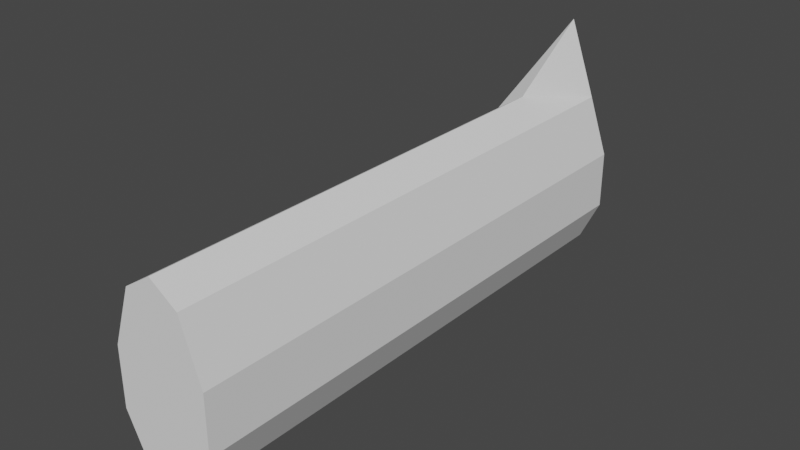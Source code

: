 # Source: Rifle.blend  (saved by Blender 2.90.8; exported with 4.5.12 LTS)
import bpy
from mathutils import Matrix  # noqa: F401  (used for matrix-valued properties, if any)

bpy.ops.wm.read_factory_settings(use_empty=True)
scene = bpy.context.scene
scene.name = 'Scene'

# ---- collections
col_collection = bpy.data.collections.new('Collection'); scene.collection.children.link(col_collection)

# ---- world
world_world = bpy.data.worlds.new('World'); scene.world = world_world
world_world.use_nodes = True; world_world.node_tree.nodes.clear()
_N = world_world.node_tree.nodes; _L = world_world.node_tree.links
n0 = _N.new('ShaderNodeOutputWorld'); n0.name = 'World Output'; n0.location = (300, 300)
n1 = _N.new('ShaderNodeBackground'); n1.name = 'Background'; n1.location = (10, 300)
n1.inputs[0].default_value = (0.05088, 0.05088, 0.05088, 1.0)
_L.new(n1.outputs[0], n0.inputs[0])
n0.is_active_output = True
world_world.color = (0.05088, 0.05088, 0.05088)
world_world.use_sun_shadow = False
world_world.sun_shadow_jitter_overblur = 0.0

# ---- meshes
me_cylinder_001 = bpy.data.meshes.new('Cylinder.001')
me_cylinder_001.from_pydata([(0.0, 1.0, -1.0), (0.0, 1.0, 3.694), (0.5, 0.866, -1.0), (0.5, 0.866, 3.694), (0.8703, 0.5, -1.0), (0.8703, 0.5, 3.694), (0.8703, -2.98e-08, -1.0), (0.8703, 8.795e-08, 3.694), (0.505, -0.5, -1.0), (0.505, -0.5, 3.694), (1.49e-07, -1.16, -1.0), (1.49e-07, -0.6578, 3.694), (-0.505, -0.5, -1.0), (-0.505, -0.5, 3.694), (-0.8703, -4.619e-07, -1.0), (-0.8703, -3.442e-07, 3.694), (-0.8703, 0.5, -1.0), (-0.8703, 0.5, 3.694), (-0.5, 0.866, -1.0), (-0.5, 0.866, 3.694), (0.0, 1.0, -0.259), (0.5, 0.866, -0.259), (0.8703, 0.5, -0.259), (0.8703, -1.121e-08, -0.259), (0.505, -0.5, -0.259), (1.49e-07, -0.6578, -0.259), (-0.505, -0.5, -0.259), (-0.8703, -4.433e-07, -0.259), (-0.8703, 0.5, -0.259), (-0.5, 0.866, -0.259)], [], [(20, 1, 3, 21), (21, 3, 5, 22), (22, 5, 7, 23), (23, 7, 9, 24), (24, 9, 11, 25), (25, 11, 13, 26), (26, 13, 15, 27), (27, 15, 17, 28), (28, 17, 19, 29), (29, 19, 1, 20), (0, 2, 4, 6, 8, 10, 12, 14, 16, 18), (3, 1, 19, 17, 15, 13, 11, 9, 7, 5), (18, 29, 20, 0), (16, 28, 29, 18), (14, 27, 28, 16), (12, 26, 27, 14), (10, 25, 26, 12), (8, 24, 25, 10), (6, 23, 24, 8), (4, 22, 23, 6), (2, 21, 22, 4), (0, 20, 21, 2)])
_uv = me_cylinder_001.uv_layers.new(name='UVMap')
_uv.uv.foreach_set('vector', [1.0, 0.5789, 1.0, 1.0, 0.9167, 1.0, 0.9167, 0.5789, 0.9167, 0.5789, 0.9167, 1.0, 0.8333, 1.0, 0.8333, 0.5789, 0.8333, 0.5789, 0.8333, 1.0, 0.75, 1.0, 0.75, 0.5789, 0.75, 0.5789, 0.75, 1.0, 0.6667, 1.0, 0.6667, 0.5789, 0.6667, 0.5789, 0.6667, 1.0, 0.5833, 1.0, 0.5833, 0.5789, 0.4167, 0.5789, 0.4167, 1.0, 0.3333, 1.0, 0.3333, 0.5789, 0.3333, 0.5789, 0.3333, 1.0, 0.25, 1.0, 0.25, 0.5789, 0.25, 0.5789, 0.25, 1.0, 0.1667, 1.0, 0.1667, 0.5789, 0.1667, 0.5789, 0.1667, 1.0, 0.08333, 1.0, 0.08333, 0.5789, 0.08333, 0.5789, 0.08333, 1.0, 7.451e-08, 1.0, 7.451e-08, 0.5789, 0.75, 0.49, 0.87, 0.4578, 0.9578, 0.37, 0.99, 0.25, 0.9578, 0.13, 0.63, 0.04215, 0.5422, 0.13, 0.51, 0.25, 0.5422, 0.37, 0.63, 0.4578, 0.37, 0.4578, 0.25, 0.49, 0.13, 0.4578, 0.04215, 0.37, 0.01, 0.25, 0.04215, 0.13, 0.37, 0.04215, 0.4578, 0.13, 0.49, 0.25, 0.4578, 0.37, 0.08333, 0.5, 0.08333, 0.5789, 7.451e-08, 0.5789, 7.451e-08, 0.5, 0.1667, 0.5, 0.1667, 0.5789, 0.08333, 0.5789, 0.08333, 0.5, 0.25, 0.5, 0.25, 0.5789, 0.1667, 0.5789, 0.1667, 0.5, 0.3333, 0.5, 0.3333, 0.5789, 0.25, 0.5789, 0.25, 0.5, 0.4167, 0.5, 0.4167, 0.5789, 0.3333, 0.5789, 0.3333, 0.5, 0.6667, 0.5, 0.6667, 0.5789, 0.5833, 0.5789, 0.5833, 0.5, 0.75, 0.5, 0.75, 0.5789, 0.6667, 0.5789, 0.6667, 0.5, 0.8333, 0.5, 0.8333, 0.5789, 0.75, 0.5789, 0.75, 0.5, 0.9167, 0.5, 0.9167, 0.5789, 0.8333, 0.5789, 0.8333, 0.5, 1.0, 0.5, 1.0, 0.5789, 0.9167, 0.5789, 0.9167, 0.5])
me_cylinder_001.use_remesh_fix_poles = True
me_cylinder_001.use_remesh_preserve_attributes = False
me_cylinder_001.use_mirror_vertex_groups = False
me_cylinder_001.update()

# ---- objects
ob_cylinder = bpy.data.objects.new('Cylinder', me_cylinder_001)

# ---- transforms, parenting, visibility, modifiers, constraints
ob_cylinder.location = (0.0, 0.0, 0.0)
ob_cylinder.rotation_euler = (-4.712, 3.142, 6.253e-14)
ob_cylinder.scale = (-0.4744, 1.0, 1.0)
ob_cylinder.lineart.crease_threshold = 0.0

# ---- collection membership
col_collection.objects.link(ob_cylinder)

# ---- scene / render settings (as saved in the file)
scene.frame_start = 1; scene.frame_end = 250; scene.frame_set(1)
scene.render.engine = 'BLENDER_EEVEE_NEXT'
scene.cycles.use_denoising = False
scene.cycles.samples = 128
scene.cycles.sampling_pattern = 'TABULATED_SOBOL'
scene.cycles.use_adaptive_sampling = False
scene.cycles.use_light_tree = False
scene.view_settings.view_transform = 'Filmic'
bpy.context.view_layer.update()

# ---- added for rendering (the .blend has no active camera and no usable light): camera, sun
cam_auto = bpy.data.cameras.new('AutoCamera')
cam_auto.lens = 50.0
cam_auto.sensor_width = 36.0
cam_auto.clip_end = 1000.0
ob_auto_camera = bpy.data.objects.new('AutoCamera', cam_auto)
scene.collection.objects.link(ob_auto_camera)
ob_auto_camera.location = (4.84143, -7.15664, 3.95332)
ob_auto_camera.rotation_euler = (1.09748, -7.21219e-08, 0.694738)
scene.camera = ob_auto_camera
light_auto_sun = bpy.data.lights.new('AutoSun', 'SUN')
light_auto_sun.energy = 3.0
light_auto_sun.angle = 0.0523599
ob_auto_sun = bpy.data.objects.new('AutoSun', light_auto_sun)
scene.collection.objects.link(ob_auto_sun)
ob_auto_sun.rotation_euler = (0.872665, 0.174533, 0.523599)
bpy.context.view_layer.update()
